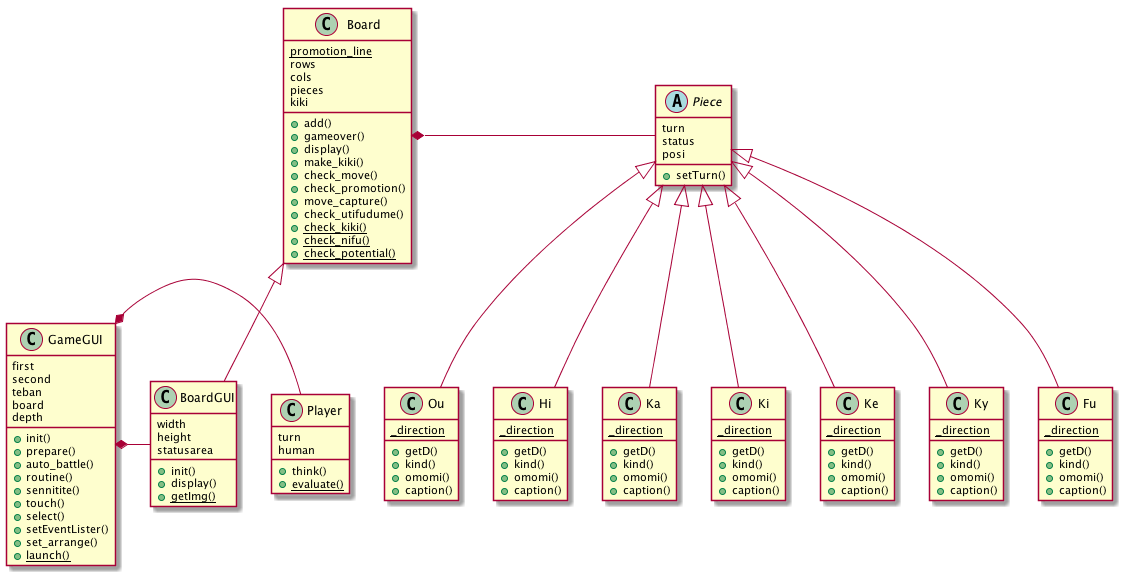

The diagram above was rendered by PlantUML. Its source (embedded in the PNG):
@startuml shogi33.png


class GameGUI {
  first
  second
  teban
  board
  depth
  +init()
  +prepare()
  +auto_battle()
  +routine()
  +sennitite()
  +touch()
  +select()
  +setEventLister()
  +set_arrange()
  +{static}launch()
}

GameGUI *- Player
GameGUI *- BoardGUI


abstract class Piece {
  turn
  status
  posi
  +setTurn()
}

class Ou {
  {static} _direction
  +getD()
  +kind()
  +omomi()
  +caption()
}

class Hi {
  {static} _direction
  +getD()
  +kind()
  +omomi()
  +caption()
}
class Ka {
  {static} _direction
  +getD()
  +kind()
  +omomi()
  +caption()
}
class Ki {
  {static} _direction
  +getD()
  +kind()
  +omomi()
  +caption()
}
class Ke {
  {static} _direction
  +getD()
  +kind()
  +omomi()
  +caption()
}
class Ky {
  {static} _direction
  +getD()
  +kind()
  +omomi()
  +caption()
}
class Fu {
  {static} _direction
  +getD()
  +kind()
  +omomi()
  +caption()
}

Piece <|-- Ou
Piece <|-- Hi
Piece <|-- Ka
Piece <|-- Ki
Piece <|-- Ke
Piece <|-- Ky
Piece <|-- Fu


class Board {
  {static}promotion_line
  rows
  cols
  pieces
  kiki
  +add()
  +gameover()
  +display()
  +make_kiki()
  +check_move()
  +check_promotion()
  +move_capture()
  +check_utifudume()
  +{static}check_kiki()
  +{static}check_nifu()
  +{static}check_potential()
}

Board *- Piece

class Player {
  turn
  human
  +think()
  +{static}evaluate()  
}


class BoardGUI {
  width
  height
  statusarea
  +init()
  +display()
  +{static}getImg()
}
Board <|-- BoardGUI


@enduml